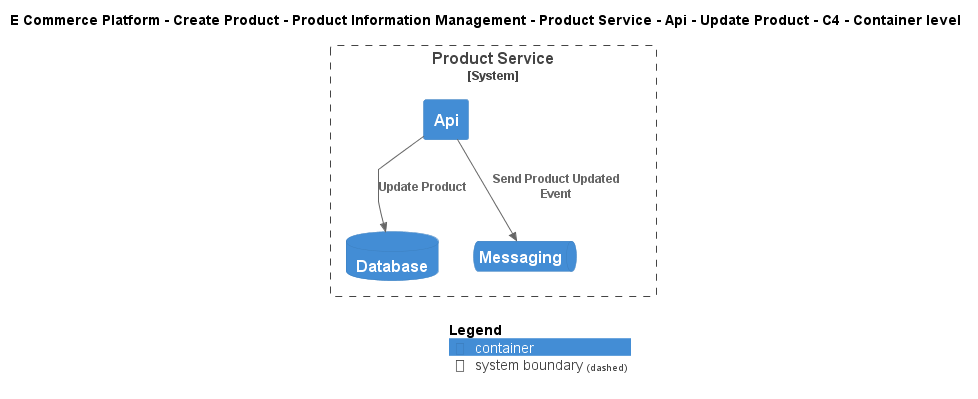

The diagram above was rendered by PlantUML. Its source (embedded in the PNG):
@startuml
!include ..\..\..\..\..\..\..\..\..\.c4s\C4_Container.puml

AddElementTag("c4interflow:lifecycle:new", $bgColor=green, $fontColor=#ffffff, $borderColor=green, $shadowing="False")
AddElementTag("c4interflow:lifecycle:changed", $bgColor=orange, $fontColor=#ffffff, $borderColor=orange, $shadowing="False")
AddElementTag("c4interflow:lifecycle:removed", $bgColor=red, $fontColor=#ffffff, $borderColor=red, $shadowing="False")

AddRelTag("c4interflow:lifecycle:new", $textColor=green, $lineColor=green)
AddRelTag("c4interflow:lifecycle:changed", $textColor=orange, $lineColor=orange)
AddRelTag("c4interflow:lifecycle:removed", $textColor=red, $lineColor=red)

SHOW_PERSON_PORTRAIT()
LAYOUT_TOP_DOWN()

skinparam linetype polyline

title E Commerce Platform - Create Product - Product Information Management - Product Service - Api - Update Product - C4 - Container level


System_Boundary(ECommercePlatform.CreateProduct.ProductInformationManagement.SoftwareSystems.ProductService, "Product Service") {
    Container(ECommercePlatform.CreateProduct.ProductInformationManagement.SoftwareSystems.ProductService.Containers.Api, "Api", "", "")
    ContainerDb(ECommercePlatform.CreateProduct.ProductInformationManagement.SoftwareSystems.ProductService.Containers.Database, "Database", "", "")
    ContainerQueue(ECommercePlatform.CreateProduct.ProductInformationManagement.SoftwareSystems.ProductService.Containers.Messaging, "Messaging", "", "")
}

Rel(ECommercePlatform.CreateProduct.ProductInformationManagement.SoftwareSystems.ProductService.Containers.Api, ECommercePlatform.CreateProduct.ProductInformationManagement.SoftwareSystems.ProductService.Containers.Database, "Update Product")
Rel(ECommercePlatform.CreateProduct.ProductInformationManagement.SoftwareSystems.ProductService.Containers.Api, ECommercePlatform.CreateProduct.ProductInformationManagement.SoftwareSystems.ProductService.Containers.Messaging, "Send Product Updated Event")


SHOW_LEGEND()
@enduml